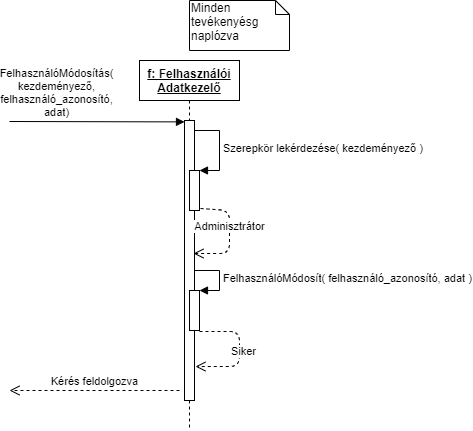

The diagram above was exported from draw.io. Its source (the exported page's mxGraphModel, read from the mxfile embedded in the PNG):
<mxGraphModel dx="1422" dy="777" grid="1" gridSize="10" guides="1" tooltips="1" connect="1" arrows="1" fold="1" page="1" pageScale="1" pageWidth="827" pageHeight="1169" math="0" shadow="0">
  <root>
    <mxCell id="0" />
    <mxCell id="1" parent="0" />
    <mxCell id="wyZaheLTL8pxxrvmlAxY-3" value="&lt;b&gt;&lt;u&gt;f: Felhasználói Adatkezelő&lt;/u&gt;&lt;/b&gt;" style="shape=umlLifeline;perimeter=lifelinePerimeter;whiteSpace=wrap;html=1;container=1;collapsible=0;recursiveResize=0;outlineConnect=0;" parent="1" vertex="1">
      <mxGeometry x="250" y="160" width="100" height="370" as="geometry" />
    </mxCell>
    <mxCell id="wyZaheLTL8pxxrvmlAxY-4" value="" style="html=1;points=[];perimeter=orthogonalPerimeter;" parent="wyZaheLTL8pxxrvmlAxY-3" vertex="1">
      <mxGeometry x="45" y="60" width="10" height="280" as="geometry" />
    </mxCell>
    <mxCell id="C5qgoS2UwsXb4MIN9jB9-20" value="Siker" style="html=1;verticalAlign=bottom;endArrow=open;dashed=1;endSize=8;exitX=1;exitY=1.025;exitDx=0;exitDy=0;exitPerimeter=0;entryX=1.1;entryY=0.491;entryDx=0;entryDy=0;entryPerimeter=0;" parent="wyZaheLTL8pxxrvmlAxY-3" edge="1">
      <mxGeometry x="0.3599" y="-12" relative="1" as="geometry">
        <mxPoint x="60" y="271" as="sourcePoint" />
        <mxPoint x="56" y="306.03999999999996" as="targetPoint" />
        <Array as="points">
          <mxPoint x="100" y="271" />
          <mxPoint x="100" y="306" />
        </Array>
        <mxPoint x="10" y="6" as="offset" />
      </mxGeometry>
    </mxCell>
    <mxCell id="C5qgoS2UwsXb4MIN9jB9-18" value="" style="html=1;points=[];perimeter=orthogonalPerimeter;" parent="wyZaheLTL8pxxrvmlAxY-3" vertex="1">
      <mxGeometry x="50" y="230" width="10" height="40" as="geometry" />
    </mxCell>
    <mxCell id="C5qgoS2UwsXb4MIN9jB9-19" value="FelhasználóMódosít(&amp;nbsp;&lt;span style=&quot;text-align: center&quot;&gt;felhasználó_azonosító, adat&lt;/span&gt;&amp;nbsp;)" style="edgeStyle=orthogonalEdgeStyle;html=1;align=left;spacingLeft=2;endArrow=block;rounded=0;entryX=1;entryY=0;" parent="wyZaheLTL8pxxrvmlAxY-3" target="C5qgoS2UwsXb4MIN9jB9-18" edge="1">
      <mxGeometry relative="1" as="geometry">
        <mxPoint x="55" y="210" as="sourcePoint" />
        <Array as="points">
          <mxPoint x="80" y="210" />
        </Array>
      </mxGeometry>
    </mxCell>
    <mxCell id="wyZaheLTL8pxxrvmlAxY-5" value="FelhasználóMódosítás(&lt;br&gt;kezdeményező,&lt;br&gt;felhasználó_azonosító,&lt;br&gt;adat)" style="html=1;verticalAlign=bottom;endArrow=block;entryX=0;entryY=0.005;entryDx=0;entryDy=0;entryPerimeter=0;" parent="1" target="wyZaheLTL8pxxrvmlAxY-4" edge="1">
      <mxGeometry x="-0.4595" width="80" relative="1" as="geometry">
        <mxPoint x="120" y="221" as="sourcePoint" />
        <mxPoint x="279.5" y="230" as="targetPoint" />
        <mxPoint as="offset" />
      </mxGeometry>
    </mxCell>
    <mxCell id="C5qgoS2UwsXb4MIN9jB9-1" value="Minden tevékenyésg naplózva" style="shape=note;whiteSpace=wrap;html=1;size=14;verticalAlign=top;align=left;spacingTop=-6;" parent="1" vertex="1">
      <mxGeometry x="300" y="100" width="100" height="50" as="geometry" />
    </mxCell>
    <mxCell id="C5qgoS2UwsXb4MIN9jB9-21" value="Kérés feldolgozva" style="html=1;verticalAlign=bottom;endArrow=open;dashed=1;endSize=8;" parent="1" edge="1">
      <mxGeometry relative="1" as="geometry">
        <mxPoint x="290" y="490" as="sourcePoint" />
        <mxPoint x="120" y="490" as="targetPoint" />
      </mxGeometry>
    </mxCell>
    <mxCell id="tLW2jDIVnQU0IrygciGA-1" value="" style="html=1;points=[];perimeter=orthogonalPerimeter;" parent="1" vertex="1">
      <mxGeometry x="300" y="270" width="10" height="40" as="geometry" />
    </mxCell>
    <mxCell id="tLW2jDIVnQU0IrygciGA-2" value="&lt;span style=&quot;text-align: center&quot;&gt;Szerepkör lekérdezése( kezdeményező )&lt;/span&gt;" style="edgeStyle=orthogonalEdgeStyle;html=1;align=left;spacingLeft=2;endArrow=block;rounded=0;entryX=1;entryY=0;" parent="1" target="tLW2jDIVnQU0IrygciGA-1" edge="1">
      <mxGeometry relative="1" as="geometry">
        <mxPoint x="305" y="230" as="sourcePoint" />
        <Array as="points">
          <mxPoint x="330" y="230" />
        </Array>
      </mxGeometry>
    </mxCell>
    <mxCell id="tLW2jDIVnQU0IrygciGA-3" value="Adminisztrátor" style="html=1;verticalAlign=bottom;endArrow=open;dashed=1;endSize=8;entryX=0.9;entryY=0.475;entryDx=0;entryDy=0;entryPerimeter=0;exitX=1.1;exitY=0.95;exitDx=0;exitDy=0;exitPerimeter=0;" parent="1" source="tLW2jDIVnQU0IrygciGA-1" target="wyZaheLTL8pxxrvmlAxY-4" edge="1">
      <mxGeometry relative="1" as="geometry">
        <mxPoint x="600" y="490" as="sourcePoint" />
        <mxPoint x="520" y="490" as="targetPoint" />
        <Array as="points">
          <mxPoint x="340" y="310" />
          <mxPoint x="340" y="353" />
        </Array>
      </mxGeometry>
    </mxCell>
  </root>
</mxGraphModel>